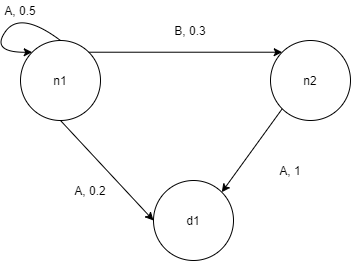

The diagram above was exported from draw.io. Its source (the exported page's mxGraphModel, read from the mxfile embedded in the PNG):
<mxGraphModel dx="1504" dy="645" grid="1" gridSize="10" guides="1" tooltips="1" connect="1" arrows="1" fold="1" page="1" pageScale="1" pageWidth="827" pageHeight="1169" math="0" shadow="0">
  <root>
    <mxCell id="0" />
    <mxCell id="1" parent="0" />
    <mxCell id="K0zS8QyiVVr5iiAqtxDA-1" value="n1" style="ellipse;whiteSpace=wrap;html=1;aspect=fixed;" vertex="1" parent="1">
      <mxGeometry x="240" y="120" width="80" height="80" as="geometry" />
    </mxCell>
    <mxCell id="K0zS8QyiVVr5iiAqtxDA-2" value="n2" style="ellipse;whiteSpace=wrap;html=1;aspect=fixed;" vertex="1" parent="1">
      <mxGeometry x="490" y="120" width="80" height="80" as="geometry" />
    </mxCell>
    <mxCell id="K0zS8QyiVVr5iiAqtxDA-3" value="d1" style="ellipse;whiteSpace=wrap;html=1;aspect=fixed;" vertex="1" parent="1">
      <mxGeometry x="373" y="260" width="80" height="80" as="geometry" />
    </mxCell>
    <mxCell id="K0zS8QyiVVr5iiAqtxDA-4" value="" style="curved=1;endArrow=classic;html=1;exitX=0.5;exitY=0;exitDx=0;exitDy=0;entryX=0;entryY=0;entryDx=0;entryDy=0;" edge="1" parent="1" source="K0zS8QyiVVr5iiAqtxDA-1" target="K0zS8QyiVVr5iiAqtxDA-1">
      <mxGeometry width="50" height="50" relative="1" as="geometry">
        <mxPoint x="540" y="300" as="sourcePoint" />
        <mxPoint x="590" y="250" as="targetPoint" />
        <Array as="points">
          <mxPoint x="240" y="90" />
          <mxPoint x="210" y="132" />
        </Array>
      </mxGeometry>
    </mxCell>
    <mxCell id="K0zS8QyiVVr5iiAqtxDA-5" value="A, 0.5" style="text;html=1;strokeColor=none;fillColor=none;align=center;verticalAlign=middle;whiteSpace=wrap;rounded=0;" vertex="1" parent="1">
      <mxGeometry x="220" y="80" width="40" height="20" as="geometry" />
    </mxCell>
    <mxCell id="K0zS8QyiVVr5iiAqtxDA-6" value="" style="endArrow=classic;html=1;exitX=1;exitY=0;exitDx=0;exitDy=0;entryX=0;entryY=0;entryDx=0;entryDy=0;" edge="1" parent="1" source="K0zS8QyiVVr5iiAqtxDA-1" target="K0zS8QyiVVr5iiAqtxDA-2">
      <mxGeometry width="50" height="50" relative="1" as="geometry">
        <mxPoint x="540" y="300" as="sourcePoint" />
        <mxPoint x="590" y="250" as="targetPoint" />
      </mxGeometry>
    </mxCell>
    <mxCell id="K0zS8QyiVVr5iiAqtxDA-7" value="B, 0.3" style="text;html=1;strokeColor=none;fillColor=none;align=center;verticalAlign=middle;whiteSpace=wrap;rounded=0;" vertex="1" parent="1">
      <mxGeometry x="390" y="100" width="40" height="20" as="geometry" />
    </mxCell>
    <mxCell id="K0zS8QyiVVr5iiAqtxDA-8" value="" style="endArrow=classic;html=1;exitX=0.5;exitY=1;exitDx=0;exitDy=0;entryX=0;entryY=0.5;entryDx=0;entryDy=0;" edge="1" parent="1" source="K0zS8QyiVVr5iiAqtxDA-1" target="K0zS8QyiVVr5iiAqtxDA-3">
      <mxGeometry width="50" height="50" relative="1" as="geometry">
        <mxPoint x="540" y="300" as="sourcePoint" />
        <mxPoint x="590" y="250" as="targetPoint" />
      </mxGeometry>
    </mxCell>
    <mxCell id="K0zS8QyiVVr5iiAqtxDA-9" value="A, 0.2" style="text;html=1;strokeColor=none;fillColor=none;align=center;verticalAlign=middle;whiteSpace=wrap;rounded=0;" vertex="1" parent="1">
      <mxGeometry x="290" y="260" width="40" height="20" as="geometry" />
    </mxCell>
    <mxCell id="K0zS8QyiVVr5iiAqtxDA-10" value="" style="endArrow=classic;html=1;exitX=0;exitY=1;exitDx=0;exitDy=0;entryX=1;entryY=0;entryDx=0;entryDy=0;" edge="1" parent="1" source="K0zS8QyiVVr5iiAqtxDA-2" target="K0zS8QyiVVr5iiAqtxDA-3">
      <mxGeometry width="50" height="50" relative="1" as="geometry">
        <mxPoint x="540" y="300" as="sourcePoint" />
        <mxPoint x="590" y="250" as="targetPoint" />
      </mxGeometry>
    </mxCell>
    <mxCell id="K0zS8QyiVVr5iiAqtxDA-13" value="A, 1" style="text;html=1;strokeColor=none;fillColor=none;align=center;verticalAlign=middle;whiteSpace=wrap;rounded=0;" vertex="1" parent="1">
      <mxGeometry x="490" y="240" width="40" height="20" as="geometry" />
    </mxCell>
  </root>
</mxGraphModel>